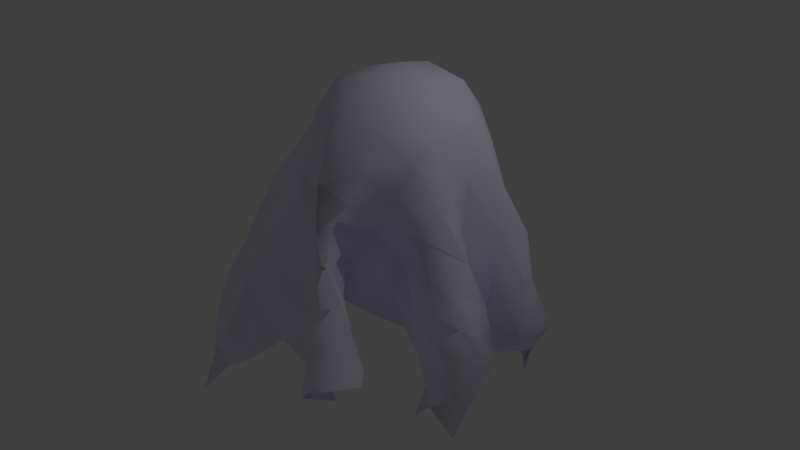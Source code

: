 # Source: ghostbody202mca03.blend  (saved by Blender 2.65.0; exported with 4.5.12 LTS)
import bpy
from mathutils import Matrix  # noqa: F401  (used for matrix-valued properties, if any)

bpy.ops.wm.read_factory_settings(use_empty=True)
scene = bpy.context.scene
scene.name = 'Scene'

# ---- collections
col_collection_1 = bpy.data.collections.new('Collection 1'); scene.collection.children.link(col_collection_1)

# ---- materials (node trees are filled in below, after node groups)
mat_material = bpy.data.materials.new('Material')
mat_material.alpha_threshold = 0.0
mat_material.use_transparent_shadow = False
mat_material.diffuse_color = (0.8632, 0.8305, 1.0, 1.0)
mat_material.specular_color = (0.1473, 0.06962, 0.0094)
mat_material.roughness = 0.5
mat_material.specular_intensity = 0.8603
mat_material.line_color = (0.0, 0.0, 0.0, 1.0)

# ---- material node trees

# ---- world
world_world = bpy.data.worlds.new('World'); scene.world = world_world
world_world.color = (0.05088, 0.05088, 0.05088)
world_world.use_sun_shadow = False
world_world.sun_shadow_jitter_overblur = 0.0
world_world.cycles.sampling_method = 'MANUAL'
world_world.cycles.sample_map_resolution = 256

# ---- cameras
cam_camera = bpy.data.cameras.new('Camera')
cam_camera.clip_end = 100.0
cam_camera.lens = 35.0
cam_camera.sensor_width = 32.0
cam_camera.sensor_height = 18.0
cam_camera.ortho_scale = 7.314
cam_camera.dof.focus_distance = 0.0
cam_camera.dof.aperture_fstop = 128.0

# ---- lights
light_lamp = bpy.data.lights.new('Lamp', 'POINT')
light_lamp.transmission_factor = 0.0
light_lamp.cutoff_distance = 30.0
light_lamp.energy = 100.0
light_lamp.shadow_buffer_clip_start = 1.001
light_lamp.shadow_soft_size = 0.1
light_lamp.shadow_maximum_resolution = 0.006
light_lamp.use_absolute_resolution = True
light_lamp.cycles.use_multiple_importance_sampling = False

# ---- meshes
me_sphere = bpy.data.meshes.new('Sphere')
me_sphere.from_pydata([(0.5691, -0.9334, -0.8721), (1.496, -1.54, -0.4988), (0.7122, -1.776, -0.9586), (-3.019, 0.6191, -2.126), (-3.289, -0.1369, -1.99), (-2.942, -0.7846, -2.255), (-1.747, -1.708, -2.182), (-2.099, -1.123, -1.72), (-2.199, -0.4219, -1.402), (-2.818, -0.1811, -0.8951), (-2.422, 0.355, -1.146), (-1.768, 0.6909, -1.578), (-2.14, 1.441, -1.697), (-1.782, 2.056, -2.189), (-0.9345, -1.492, -1.403), (-1.511, -1.415, -0.7346), (-1.732, -0.7199, -0.3705), (-2.131, -0.2511, 0.08355), (-1.892, 0.451, -0.1088), (-1.586, 0.9609, -0.4486), (-1.415, 1.67, -0.7902), (-0.8666, 1.819, -1.494), (-0.2623, -0.7377, -0.8477), (-0.6567, -1.008, -0.07574), (-1.103, -0.9066, 0.6181), (-1.37, -0.2894, 1.009), (-1.349, 0.4903, 0.9402), (-0.9819, 1.13, 0.5457), (-0.4705, 1.455, -0.1085), (0.01268, 1.358, -0.8756), (0.4382, -1.281, -0.2463), (0.1535, -0.9205, 0.5388), (-0.2427, -0.8175, 1.35), (-0.54, -0.3148, 1.874), (-0.5438, 0.4513, 1.815), (-0.2114, 0.7401, 1.185), (0.252, 0.6827, 0.4303), (0.7568, 0.8301, -0.2722), (1.194, -1.495, 0.3616), (0.7917, -1.485, 1.181), (0.5238, -1.082, 1.961), (0.4123, -0.3725, 2.534), (0.4063, 0.57, 2.503), (0.457, 1.204, 1.82), (0.6492, 1.595, 1.015), (1.146, 1.465, 0.3439), (0.2509, -0.9462, -0.06207), (0.5297, -0.4967, 0.6682), (1.096, -0.6719, 1.339), (1.415, -0.3223, 1.972), (1.383, 0.4809, 1.93), (1.142, 0.857, 1.316), (0.4829, 0.6158, 0.757), (0.1721, 0.8777, 0.07307), (0.8169, -0.1317, -0.6753), (1.298, -0.5357, -0.08572), (1.8, -0.7556, 0.5924), (1.743, -0.1724, 0.83), (1.763, 0.3881, 0.8019), (1.574, 0.9734, 0.529), (0.9518, 0.7878, -0.09406), (1.906, -0.8856, -0.8909), (2.398, -0.4279, -0.3831), (1.667, -0.1849, -0.3605), (1.617, 0.4196, -0.3816), (2.2, 0.8748, -0.4795), (1.514, 1.088, -0.9634), (1.091, -1.134, -0.6635), (1.11, -1.989, -0.5678), (0.6794, -1.273, -1.277), (-2.656, 0.8481, -2.282), (-3.214, 0.3126, -2.004), (-3.229, -0.4651, -2.101), (-1.864, -1.436, -1.954), (-2.038, -0.7833, -1.595), (-2.561, -0.4028, -1.124), (-2.755, 0.2708, -0.9049), (-2.039, 0.3624, -1.393), (-2.074, 1.029, -1.586), (-2.038, 1.79, -1.92), (-0.6314, 1.777, -1.884), (-1.203, -1.555, -1.04), (-1.722, -1.125, -0.5004), (-1.976, -0.521, -0.1227), (-2.106, 0.2039, 0.09587), (-1.513, 0.5172, -0.3545), (-1.641, 1.389, -0.5357), (-1.145, 1.805, -1.133), (0.1947, 1.218, -1.269), (0.007404, -0.7264, -1.218), (-0.4816, -0.8287, -0.4574), (-0.877, -1.042, 0.3226), (-1.277, -0.6016, 0.8318), (-1.389, 0.1427, 1.051), (-1.197, 0.8102, 0.7547), (-0.7454, 1.383, 0.2492), (-0.2223, 1.422, -0.49), (0.9823, 0.7752, -0.6233), (0.5578, -1.554, -0.5919), (0.327, -1.082, 0.149), (-0.05338, -0.8274, 0.9343), (-0.4344, -0.5585, 1.673), (-0.5846, 0.1232, 1.937), (-0.4135, 0.7991, 1.59), (0.01714, 0.6976, 0.7966), (0.5455, 0.7262, 0.09642), (1.364, -1.495, -0.06399), (0.9896, -1.536, 0.7703), (0.6363, -1.317, 1.58), (0.4677, -0.7575, 2.282), (0.4114, 0.1028, 2.587), (0.407, 0.9079, 2.169), (0.5345, 1.426, 1.425), (0.7852, 1.615, 0.5786), (0.3979, -0.9413, -0.4496), (0.3934, -0.7699, 0.3334), (0.88, -0.6134, 0.9358), (1.299, -0.5542, 1.734), (1.437, 0.1398, 2.04), (1.286, 0.7341, 1.726), (0.8732, 0.7579, 0.945), (0.1284, 0.6397, 0.4605), (1.022, -0.4326, -0.434), (1.486, -0.7656, 0.2613), (2.007, -0.4071, 0.801), (1.395, 0.1218, 0.8415), (1.89, 0.7206, 0.7391), (1.217, 0.9371, 0.2466), (0.7479, 0.5388, -0.4176), (1.601, -0.8254, -1.225), (2.262, -0.7914, -0.6221), (2.11, -0.07785, -0.3348), (1.304, 0.09021, -0.3421), (2.072, 0.4434, -0.4042), (1.889, 1.12, -0.7061), (-2.446, -0.9943, -2.188), (-2.556, -0.5682, -1.856), (-3.068, -0.1555, -1.437), (-2.729, 0.5058, -1.617), (-2.103, 0.6789, -2.071), (-2.422, 1.285, -2.2), (-1.428, -1.453, -1.748), (-1.854, -1.319, -1.213), (-2.056, -0.6262, -0.8613), (-2.479, -0.2137, -0.4027), (-2.102, 0.3119, -0.647), (-1.767, 0.8107, -0.9962), (-1.822, 1.615, -1.223), (-1.332, 1.849, -1.858), (-0.6729, -1.037, -1.158), (-1.074, -1.249, -0.3715), (-1.464, -0.8449, 0.1467), (-1.754, -0.2736, 0.5486), (-1.566, 0.4453, 0.3903), (-1.333, 1.084, 0.0759), (-0.9466, 1.57, -0.4486), (-0.4144, 1.642, -1.179), (0.1816, -1.036, -0.5855), (-0.227, -1.011, 0.2275), (-0.656, -0.8007, 0.9977), (-0.9515, -0.3023, 1.438), (-0.9267, 0.4564, 1.359), (-0.5838, 1.095, 0.9226), (-0.07695, 1.11, 0.1767), (0.3755, 0.9825, -0.588), (0.6591, -1.644, 0.146), (0.3691, -1.204, 0.8881), (0.03283, -0.8906, 1.677), (-0.175, -0.3541, 2.382), (-0.1338, 0.5406, 2.238), (0.102, 0.9847, 1.484), (0.5516, 1.08, 0.7584), (0.9781, 1.126, 0.04039), (0.7548, -1.134, 0.1821), (0.5007, -1.029, 0.9304), (0.8741, -0.8528, 1.655), (0.997, -0.365, 2.412), (1.013, 0.5291, 2.414), (0.9401, 1.037, 1.647), (0.5221, 1.069, 0.8797), (0.7059, 1.073, 0.2544), (0.641, -0.6034, -0.3546), (0.9017, -0.2959, 0.2874), (1.375, -0.6273, 0.9902), (1.594, -0.238, 1.404), (1.586, 0.447, 1.368), (1.241, 0.764, 0.9769), (0.7568, 0.435, 0.2773), (1.584, -0.7288, -0.4816), (2.077, -0.6142, 0.08336), (1.696, -0.183, 0.2354), (1.685, 0.4059, 0.2109), (1.867, 0.911, 0.01399), (1.216, 0.9157, -0.5033), (2.098, -0.6952, -1.348), (2.08, -0.5718, -0.8655), (1.634, -0.06458, -0.9145), (1.509, 0.3893, -0.8973), (1.89, 0.8772, -0.9882), (1.736, 1.051, -1.437), (-1.074, 2.045, -2.18), (-0.2114, 1.512, -1.566), (0.5037, 0.8, -0.9779), (1.059, 0.8628, -0.3232), (-2.387, -0.7066, -2.071), (-2.903, -0.4104, -1.605), (-2.993, 0.2912, -1.451), (-2.348, 0.5558, -1.864), (-2.199, 0.8983, -2.155), (-2.495, 1.721, -2.297), (-1.608, -1.5, -1.474), (-1.892, -0.9112, -1.03), (-2.197, -0.3753, -0.6536), (-2.429, 0.2332, -0.4057), (-1.838, 0.5186, -0.8541), (-1.885, 1.212, -1.051), (-1.613, 1.803, -1.502), (-0.4896, -0.8388, -1.527), (-0.9055, -1.118, -0.7747), (-1.322, -1.145, -0.05971), (-1.594, -0.5189, 0.3345), (-1.743, 0.1677, 0.5696), (-1.39, 0.6611, 0.2108), (-1.21, 1.39, -0.123), (-0.6729, 1.653, -0.8034), (0.355, -1.149, -0.9804), (-0.03104, -0.9913, -0.184), (-0.4241, -0.9594, 0.6362), (-0.8478, -0.5821, 1.245), (-0.9844, 0.1355, 1.492), (-0.7752, 0.7676, 1.173), (-0.3315, 1.109, 0.543), (0.176, 1.093, -0.1933), (0.8757, -1.795, -0.2269), (0.5083, -1.388, 0.4931), (0.2109, -1.028, 1.279), (-0.1009, -0.7264, 2.092), (-0.1869, 0.1199, 2.415), (0.006457, 0.8196, 1.9), (0.3565, 0.9871, 1.108), (0.7303, 1.226, 0.3652), (0.9071, -1.162, -0.2472), (0.5721, -1.177, 0.5432), (0.702, -0.948, 1.243), (0.9322, -0.6846, 2.079), (1.01, 0.0949, 2.47), (0.9975, 0.8321, 2.052), (0.8412, 1.1, 1.205), (0.5258, 1.081, 0.5185), (0.7558, -0.4264, 0.007417), (1.165, -0.4527, 0.6251), (1.667, -0.4933, 1.283), (1.454, 0.1458, 1.436), (1.543, 0.6889, 1.223), (0.9857, 0.6045, 0.634), (0.5641, 0.3997, 0.1325), (1.491, -0.4211, -0.8016), (1.897, -0.7578, -0.1517), (2.11, -0.2222, 0.2437), (1.4, 0.1166, 0.2454), (2.017, 0.5871, 0.172), (1.568, 0.986, -0.2219), (1.005, 0.6859, -0.8354), (2.085, -0.4336, -1.065), (1.814, -0.2543, -0.8208), (1.197, 0.06246, -0.8902), (1.739, 0.511, -0.8936), (1.92, 0.7379, -1.162)], [], [(204, 74, 8, 136), (205, 75, 9, 137), (206, 76, 10, 138), (207, 77, 11, 139), (208, 78, 12, 140), (210, 81, 15, 142), (211, 82, 16, 143), (212, 83, 17, 144), (213, 84, 18, 145), (214, 85, 19, 146), (215, 86, 20, 147), (216, 87, 21, 148), (217, 89, 22, 149), (218, 90, 23, 150), (219, 91, 24, 151), (220, 92, 25, 152), (221, 93, 26, 153), (222, 94, 27, 154), (223, 95, 28, 155), (224, 96, 29, 156), (225, 98, 30, 157), (226, 99, 31, 158), (227, 100, 32, 159), (228, 101, 33, 160), (229, 102, 34, 161), (230, 103, 35, 162), (231, 104, 36, 163), (232, 105, 37, 164), (233, 106, 38, 165), (234, 107, 39, 166), (235, 108, 40, 167), (236, 109, 41, 168), (237, 110, 42, 169), (238, 111, 43, 170), (239, 112, 44, 171), (240, 113, 45, 172), (241, 114, 46, 173), (242, 115, 47, 174), (243, 116, 48, 175), (244, 117, 49, 176), (245, 118, 50, 177), (246, 119, 51, 178), (247, 120, 52, 179), (248, 121, 53, 180), (249, 122, 55, 182), (250, 123, 56, 183), (251, 124, 57, 184), (252, 125, 58, 185), (253, 126, 59, 186), (254, 127, 60, 187), (256, 129, 61, 188), (257, 130, 62, 189), (258, 131, 63, 190), (259, 132, 64, 191), (260, 133, 65, 192), (261, 134, 66, 193), (148, 21, 80, 200), (21, 156, 201, 80), (156, 29, 88, 201), (29, 164, 202, 88), (164, 37, 97, 202), (37, 172, 203, 97), (135, 7, 74, 204), (72, 205, 137, 4), (5, 136, 205, 72), (136, 8, 75, 205), (71, 206, 138, 3), (4, 137, 206, 71), (137, 9, 76, 206), (3, 138, 207, 70), (138, 10, 77, 207), (139, 11, 78, 208), (140, 12, 79, 209), (73, 210, 142, 7), (6, 141, 210, 73), (141, 14, 81, 210), (74, 211, 143, 8), (7, 142, 211, 74), (142, 15, 82, 211), (75, 212, 144, 9), (8, 143, 212, 75), (143, 16, 83, 212), (76, 213, 145, 10), (9, 144, 213, 76), (144, 17, 84, 213), (77, 214, 146, 11), (10, 145, 214, 77), (145, 18, 85, 214), (78, 215, 147, 12), (11, 146, 215, 78), (146, 19, 86, 215), (79, 216, 148, 13), (12, 147, 216, 79), (147, 20, 87, 216), (81, 218, 150, 15), (14, 149, 218, 81), (149, 22, 90, 218), (82, 219, 151, 16), (15, 150, 219, 82), (150, 23, 91, 219), (83, 220, 152, 17), (16, 151, 220, 83), (151, 24, 92, 220), (84, 221, 153, 18), (17, 152, 221, 84), (152, 25, 93, 221), (85, 222, 154, 19), (18, 153, 222, 85), (153, 26, 94, 222), (86, 223, 155, 20), (19, 154, 223, 86), (154, 27, 95, 223), (87, 224, 156, 21), (20, 155, 224, 87), (155, 28, 96, 224), (89, 225, 157, 22), (69, 2, 98, 225), (90, 226, 158, 23), (22, 157, 226, 90), (157, 30, 99, 226), (91, 227, 159, 24), (23, 158, 227, 91), (158, 31, 100, 227), (92, 228, 160, 25), (24, 159, 228, 92), (159, 32, 101, 228), (93, 229, 161, 26), (25, 160, 229, 93), (160, 33, 102, 229), (94, 230, 162, 27), (26, 161, 230, 94), (161, 34, 103, 230), (95, 231, 163, 28), (27, 162, 231, 95), (162, 35, 104, 231), (96, 232, 164, 29), (28, 163, 232, 96), (163, 36, 105, 232), (98, 233, 165, 30), (2, 68, 233, 98), (68, 1, 106, 233), (99, 234, 166, 31), (30, 165, 234, 99), (165, 38, 107, 234), (100, 235, 167, 32), (31, 166, 235, 100), (166, 39, 108, 235), (101, 236, 168, 33), (32, 167, 236, 101), (167, 40, 109, 236), (102, 237, 169, 34), (33, 168, 237, 102), (168, 41, 110, 237), (103, 238, 170, 35), (34, 169, 238, 103), (169, 42, 111, 238), (104, 239, 171, 36), (35, 170, 239, 104), (170, 43, 112, 239), (105, 240, 172, 37), (36, 171, 240, 105), (171, 44, 113, 240), (106, 241, 173, 38), (1, 67, 241, 106), (67, 0, 114, 241), (107, 242, 174, 39), (38, 173, 242, 107), (173, 46, 115, 242), (108, 243, 175, 40), (39, 174, 243, 108), (174, 47, 116, 243), (109, 244, 176, 41), (40, 175, 244, 109), (175, 48, 117, 244), (110, 245, 177, 42), (41, 176, 245, 110), (176, 49, 118, 245), (111, 246, 178, 43), (42, 177, 246, 111), (177, 50, 119, 246), (112, 247, 179, 44), (43, 178, 247, 112), (178, 51, 120, 247), (113, 248, 180, 45), (44, 179, 248, 113), (179, 52, 121, 248), (115, 249, 182, 47), (46, 181, 249, 115), (181, 54, 122, 249), (116, 250, 183, 48), (47, 182, 250, 116), (182, 55, 123, 250), (117, 251, 184, 49), (48, 183, 251, 117), (183, 56, 124, 251), (118, 252, 185, 50), (49, 184, 252, 118), (184, 57, 125, 252), (119, 253, 186, 51), (50, 185, 253, 119), (185, 58, 126, 253), (120, 254, 187, 52), (51, 186, 254, 120), (186, 59, 127, 254), (52, 187, 255, 121), (187, 60, 128, 255), (122, 256, 188, 55), (123, 257, 189, 56), (55, 188, 257, 123), (188, 61, 130, 257), (124, 258, 190, 57), (56, 189, 258, 124), (189, 62, 131, 258), (125, 259, 191, 58), (57, 190, 259, 125), (190, 63, 132, 259), (126, 260, 192, 59), (58, 191, 260, 126), (191, 64, 133, 260), (127, 261, 193, 60), (59, 192, 261, 127), (192, 65, 134, 261), (60, 193, 262, 128), (130, 263, 195, 62), (61, 194, 263, 130), (131, 264, 196, 63), (62, 195, 264, 131), (132, 265, 197, 64), (63, 196, 265, 132), (133, 266, 198, 65), (64, 197, 266, 133), (134, 267, 199, 66), (65, 198, 267, 134)])
me_sphere.polygons.foreach_set('use_smooth', [True] * 233)
_ca = me_sphere.color_attributes.new('Col', 'BYTE_COLOR', 'CORNER')
_ca.data.foreach_set('color', [1.0, 1.0, 1.0, 1.0, 1.0, 1.0, 1.0, 1.0, 1.0, 1.0, 1.0, 1.0, 1.0, 1.0, 1.0, 1.0, 1.0, 1.0, 1.0, 1.0, 1.0, 1.0, 1.0, 1.0, 1.0, 1.0, 1.0, 1.0, 1.0, 1.0, 1.0, 1.0, 1.0, 1.0, 1.0, 1.0, 1.0, 1.0, 1.0, 1.0, 1.0, 1.0, 1.0, 1.0, 1.0, 1.0, 1.0, 1.0, 1.0, 1.0, 1.0, 1.0, 1.0, 1.0, 1.0, 1.0, 1.0, 1.0, 1.0, 1.0, 1.0, 1.0, 1.0, 1.0, 1.0, 1.0, 1.0, 1.0, 1.0, 1.0, 1.0, 1.0, 1.0, 1.0, 1.0, 1.0, 1.0, 1.0, 1.0, 1.0, 1.0, 1.0, 1.0, 1.0, 1.0, 1.0, 1.0, 1.0, 1.0, 1.0, 1.0, 1.0, 1.0, 1.0, 1.0, 1.0, 1.0, 1.0, 1.0, 1.0, 1.0, 1.0, 1.0, 1.0, 1.0, 1.0, 1.0, 1.0, 1.0, 1.0, 1.0, 1.0, 1.0, 1.0, 1.0, 1.0, 1.0, 1.0, 1.0, 1.0, 1.0, 1.0, 1.0, 1.0, 1.0, 1.0, 1.0, 1.0, 1.0, 1.0, 1.0, 1.0, 1.0, 1.0, 1.0, 1.0, 1.0, 1.0, 1.0, 1.0, 1.0, 1.0, 1.0, 1.0, 1.0, 1.0, 1.0, 1.0, 1.0, 1.0, 1.0, 1.0, 1.0, 1.0, 1.0, 1.0, 1.0, 1.0, 1.0, 1.0, 1.0, 1.0, 1.0, 1.0, 1.0, 1.0, 1.0, 1.0, 1.0, 1.0, 1.0, 1.0, 1.0, 1.0, 1.0, 1.0, 1.0, 1.0, 1.0, 1.0, 1.0, 1.0, 1.0, 1.0, 1.0, 1.0, 1.0, 1.0, 1.0, 1.0, 1.0, 1.0, 1.0, 1.0, 1.0, 1.0, 1.0, 1.0, 1.0, 1.0, 1.0, 1.0, 1.0, 1.0, 1.0, 1.0, 1.0, 1.0, 1.0, 1.0, 1.0, 1.0, 1.0, 1.0, 1.0, 1.0, 1.0, 1.0, 1.0, 1.0, 1.0, 1.0, 1.0, 1.0, 1.0, 1.0, 1.0, 1.0, 1.0, 1.0, 1.0, 1.0, 1.0, 1.0, 1.0, 1.0, 1.0, 1.0, 1.0, 1.0, 1.0, 1.0, 1.0, 1.0, 1.0, 1.0, 1.0, 1.0, 1.0, 1.0, 1.0, 1.0, 1.0, 1.0, 1.0, 1.0, 1.0, 1.0, 1.0, 1.0, 1.0, 1.0, 1.0, 1.0, 1.0, 1.0, 1.0, 1.0, 1.0, 1.0, 1.0, 1.0, 1.0, 1.0, 1.0, 1.0, 1.0, 1.0, 1.0, 1.0, 1.0, 1.0, 1.0, 1.0, 1.0, 1.0, 1.0, 1.0, 1.0, 1.0, 1.0, 1.0, 1.0, 1.0, 1.0, 1.0, 1.0, 1.0, 1.0, 1.0, 1.0, 1.0, 1.0, 1.0, 1.0, 1.0, 1.0, 1.0, 1.0, 1.0, 1.0, 1.0, 1.0, 1.0, 1.0, 1.0, 1.0, 1.0, 1.0, 1.0, 1.0, 1.0, 1.0, 1.0, 1.0, 1.0, 1.0, 1.0, 1.0, 1.0, 1.0, 1.0, 1.0, 1.0, 1.0, 1.0, 1.0, 1.0, 1.0, 1.0, 1.0, 1.0, 1.0, 1.0, 1.0, 1.0, 1.0, 1.0, 1.0, 1.0, 1.0, 1.0, 1.0, 1.0, 1.0, 1.0, 1.0, 1.0, 1.0, 1.0, 1.0, 1.0, 1.0, 1.0, 1.0, 1.0, 1.0, 1.0, 1.0, 1.0, 1.0, 1.0, 1.0, 1.0, 1.0, 1.0, 1.0, 1.0, 1.0, 1.0, 1.0, 1.0, 1.0, 1.0, 1.0, 1.0, 1.0, 1.0, 1.0, 1.0, 1.0, 1.0, 1.0, 1.0, 1.0, 1.0, 1.0, 1.0, 1.0, 1.0, 1.0, 1.0, 1.0, 1.0, 1.0, 1.0, 1.0, 1.0, 1.0, 1.0, 1.0, 1.0, 1.0, 1.0, 1.0, 1.0, 1.0, 1.0, 1.0, 1.0, 1.0, 1.0, 1.0, 1.0, 1.0, 1.0, 1.0, 1.0, 1.0, 1.0, 1.0, 1.0, 1.0, 1.0, 1.0, 1.0, 1.0, 1.0, 1.0, 1.0, 1.0, 1.0, 1.0, 1.0, 1.0, 1.0, 1.0, 1.0, 1.0, 1.0, 1.0, 1.0, 1.0, 1.0, 1.0, 1.0, 1.0, 1.0, 1.0, 1.0, 1.0, 1.0, 1.0, 1.0, 1.0, 1.0, 1.0, 1.0, 1.0, 1.0, 1.0, 1.0, 1.0, 1.0, 1.0, 1.0, 1.0, 1.0, 1.0, 1.0, 1.0, 1.0, 1.0, 1.0, 1.0, 1.0, 1.0, 1.0, 1.0, 1.0, 1.0, 1.0, 1.0, 1.0, 1.0, 1.0, 1.0, 1.0, 1.0, 1.0, 1.0, 1.0, 1.0, 1.0, 1.0, 1.0, 1.0, 1.0, 1.0, 1.0, 1.0, 1.0, 1.0, 1.0, 1.0, 1.0, 1.0, 1.0, 1.0, 1.0, 1.0, 1.0, 1.0, 1.0, 1.0, 1.0, 1.0, 1.0, 1.0, 1.0, 1.0, 1.0, 1.0, 1.0, 1.0, 1.0, 1.0, 1.0, 1.0, 1.0, 1.0, 1.0, 1.0, 1.0, 1.0, 1.0, 1.0, 1.0, 1.0, 1.0, 1.0, 1.0, 1.0, 1.0, 1.0, 1.0, 1.0, 1.0, 1.0, 1.0, 1.0, 1.0, 1.0, 1.0, 1.0, 1.0, 1.0, 1.0, 1.0, 1.0, 1.0, 1.0, 1.0, 1.0, 1.0, 1.0, 1.0, 1.0, 1.0, 1.0, 1.0, 1.0, 1.0, 1.0, 1.0, 1.0, 1.0, 1.0, 1.0, 1.0, 1.0, 1.0, 1.0, 1.0, 1.0, 1.0, 1.0, 1.0, 1.0, 1.0, 1.0, 1.0, 1.0, 1.0, 1.0, 1.0, 1.0, 1.0, 1.0, 1.0, 1.0, 1.0, 1.0, 1.0, 1.0, 1.0, 1.0, 1.0, 1.0, 1.0, 1.0, 1.0, 1.0, 1.0, 1.0, 1.0, 1.0, 1.0, 1.0, 1.0, 1.0, 1.0, 1.0, 1.0, 1.0, 1.0, 1.0, 1.0, 1.0, 1.0, 1.0, 1.0, 1.0, 1.0, 1.0, 1.0, 1.0, 1.0, 1.0, 1.0, 1.0, 1.0, 1.0, 1.0, 1.0, 1.0, 1.0, 1.0, 1.0, 1.0, 1.0, 1.0, 1.0, 1.0, 1.0, 1.0, 1.0, 1.0, 1.0, 1.0, 1.0, 1.0, 1.0, 1.0, 1.0, 1.0, 1.0, 1.0, 1.0, 1.0, 1.0, 1.0, 1.0, 1.0, 1.0, 1.0, 1.0, 1.0, 1.0, 1.0, 1.0, 1.0, 1.0, 1.0, 1.0, 1.0, 1.0, 1.0, 1.0, 1.0, 1.0, 1.0, 1.0, 1.0, 1.0, 1.0, 1.0, 1.0, 1.0, 1.0, 1.0, 1.0, 1.0, 1.0, 1.0, 1.0, 1.0, 1.0, 1.0, 1.0, 1.0, 1.0, 1.0, 1.0, 1.0, 1.0, 1.0, 1.0, 1.0, 1.0, 1.0, 1.0, 1.0, 1.0, 1.0, 1.0, 1.0, 1.0, 1.0, 1.0, 1.0, 1.0, 1.0, 1.0, 1.0, 1.0, 1.0, 1.0, 1.0, 1.0, 1.0, 1.0, 1.0, 1.0, 1.0, 1.0, 1.0, 1.0, 1.0, 1.0, 1.0, 1.0, 1.0, 1.0, 1.0, 1.0, 1.0, 1.0, 1.0, 1.0, 1.0, 1.0, 1.0, 1.0, 1.0, 1.0, 1.0, 1.0, 1.0, 1.0, 1.0, 1.0, 1.0, 1.0, 1.0, 1.0, 1.0, 1.0, 1.0, 1.0, 1.0, 1.0, 1.0, 1.0, 1.0, 1.0, 1.0, 1.0, 1.0, 1.0, 1.0, 1.0, 1.0, 1.0, 1.0, 1.0, 1.0, 1.0, 1.0, 1.0, 1.0, 1.0, 1.0, 1.0, 1.0, 1.0, 1.0, 1.0, 1.0, 1.0, 1.0, 1.0, 1.0, 1.0, 1.0, 1.0, 1.0, 1.0, 1.0, 1.0, 1.0, 1.0, 1.0, 1.0, 1.0, 1.0, 1.0, 1.0, 1.0, 1.0, 1.0, 1.0, 1.0, 1.0, 1.0, 1.0, 1.0, 1.0, 1.0, 1.0, 1.0, 1.0, 1.0, 1.0, 1.0, 1.0, 1.0, 1.0, 1.0, 1.0, 1.0, 1.0, 1.0, 1.0, 1.0, 1.0, 1.0, 1.0, 1.0, 1.0, 1.0, 1.0, 1.0, 1.0, 1.0, 1.0, 1.0, 1.0, 1.0, 1.0, 1.0, 1.0, 1.0, 1.0, 1.0, 1.0, 1.0, 1.0, 1.0, 1.0, 1.0, 1.0, 1.0, 1.0, 1.0, 1.0, 1.0, 1.0, 1.0, 1.0, 1.0, 1.0, 1.0, 1.0, 1.0, 1.0, 1.0, 1.0, 1.0, 1.0, 1.0, 1.0, 1.0, 1.0, 1.0, 1.0, 1.0, 1.0, 1.0, 1.0, 1.0, 1.0, 1.0, 1.0, 1.0, 1.0, 1.0, 1.0, 1.0, 1.0, 1.0, 1.0, 1.0, 1.0, 1.0, 1.0, 1.0, 1.0, 1.0, 1.0, 1.0, 1.0, 1.0, 1.0, 1.0, 1.0, 1.0, 1.0, 1.0, 1.0, 1.0, 1.0, 1.0, 1.0, 1.0, 1.0, 1.0, 1.0, 1.0, 1.0, 1.0, 1.0, 1.0, 1.0, 1.0, 1.0, 1.0, 1.0, 1.0, 1.0, 1.0, 1.0, 1.0, 1.0, 1.0, 1.0, 1.0, 1.0, 1.0, 1.0, 1.0, 1.0, 1.0, 1.0, 1.0, 1.0, 1.0, 1.0, 1.0, 1.0, 1.0, 1.0, 1.0, 1.0, 1.0, 1.0, 1.0, 1.0, 1.0, 1.0, 1.0, 1.0, 1.0, 1.0, 1.0, 1.0, 1.0, 1.0, 1.0, 1.0, 1.0, 1.0, 1.0, 1.0, 1.0, 1.0, 1.0, 1.0, 1.0, 1.0, 1.0, 1.0, 1.0, 1.0, 1.0, 1.0, 1.0, 1.0, 1.0, 1.0, 1.0, 1.0, 1.0, 1.0, 1.0, 1.0, 1.0, 1.0, 1.0, 1.0, 1.0, 1.0, 1.0, 1.0, 1.0, 1.0, 1.0, 1.0, 1.0, 1.0, 1.0, 1.0, 1.0, 1.0, 1.0, 1.0, 1.0, 1.0, 1.0, 1.0, 1.0, 1.0, 1.0, 1.0, 1.0, 1.0, 1.0, 1.0, 1.0, 1.0, 1.0, 1.0, 1.0, 1.0, 1.0, 1.0, 1.0, 1.0, 1.0, 1.0, 1.0, 1.0, 1.0, 1.0, 1.0, 1.0, 1.0, 1.0, 1.0, 1.0, 1.0, 1.0, 1.0, 1.0, 1.0, 1.0, 1.0, 1.0, 1.0, 1.0, 1.0, 1.0, 1.0, 1.0, 1.0, 1.0, 1.0, 1.0, 1.0, 1.0, 1.0, 1.0, 1.0, 1.0, 1.0, 1.0, 1.0, 1.0, 1.0, 1.0, 1.0, 1.0, 1.0, 1.0, 1.0, 1.0, 1.0, 1.0, 1.0, 1.0, 1.0, 1.0, 1.0, 1.0, 1.0, 1.0, 1.0, 1.0, 1.0, 1.0, 1.0, 1.0, 1.0, 1.0, 1.0, 1.0, 1.0, 1.0, 1.0, 1.0, 1.0, 1.0, 1.0, 1.0, 1.0, 1.0, 1.0, 1.0, 1.0, 1.0, 1.0, 1.0, 1.0, 1.0, 1.0, 1.0, 1.0, 1.0, 1.0, 1.0, 1.0, 1.0, 1.0, 1.0, 1.0, 1.0, 1.0, 1.0, 1.0, 1.0, 1.0, 1.0, 1.0, 1.0, 1.0, 1.0, 1.0, 1.0, 1.0, 1.0, 1.0, 1.0, 1.0, 1.0, 1.0, 1.0, 1.0, 1.0, 1.0, 1.0, 1.0, 1.0, 1.0, 1.0, 1.0, 1.0, 1.0, 1.0, 1.0, 1.0, 1.0, 1.0, 1.0, 1.0, 1.0, 1.0, 1.0, 1.0, 1.0, 1.0, 1.0, 1.0, 1.0, 1.0, 1.0, 1.0, 1.0, 1.0, 1.0, 1.0, 1.0, 1.0, 1.0, 1.0, 1.0, 1.0, 1.0, 1.0, 1.0, 1.0, 1.0, 1.0, 1.0, 1.0, 1.0, 1.0, 1.0, 1.0, 1.0, 1.0, 1.0, 1.0, 1.0, 1.0, 1.0, 1.0, 1.0, 1.0, 1.0, 1.0, 1.0, 1.0, 1.0, 1.0, 1.0, 1.0, 1.0, 1.0, 1.0, 1.0, 1.0, 1.0, 1.0, 1.0, 1.0, 1.0, 1.0, 1.0, 1.0, 1.0, 1.0, 1.0, 1.0, 1.0, 1.0, 1.0, 1.0, 1.0, 1.0, 1.0, 1.0, 1.0, 1.0, 1.0, 1.0, 1.0, 1.0, 1.0, 1.0, 1.0, 1.0, 1.0, 1.0, 1.0, 1.0, 1.0, 1.0, 1.0, 1.0, 1.0, 1.0, 1.0, 1.0, 1.0, 1.0, 1.0, 1.0, 1.0, 1.0, 1.0, 1.0, 1.0, 1.0, 1.0, 1.0, 1.0, 1.0, 1.0, 1.0, 1.0, 1.0, 1.0, 1.0, 1.0, 1.0, 1.0, 1.0, 1.0, 1.0, 1.0, 1.0, 1.0, 1.0, 1.0, 1.0, 1.0, 1.0, 1.0, 1.0, 1.0, 1.0, 1.0, 1.0, 1.0, 1.0, 1.0, 1.0, 1.0, 1.0, 1.0, 1.0, 1.0, 1.0, 1.0, 1.0, 1.0, 1.0, 1.0, 1.0, 1.0, 1.0, 1.0, 1.0, 1.0, 1.0, 1.0, 1.0, 1.0, 1.0, 1.0, 1.0, 1.0, 1.0, 1.0, 1.0, 1.0, 1.0, 1.0, 1.0, 1.0, 1.0, 1.0, 1.0, 1.0, 1.0, 1.0, 1.0, 1.0, 1.0, 1.0, 1.0, 1.0, 1.0, 1.0, 1.0, 1.0, 1.0, 1.0, 1.0, 1.0, 1.0, 1.0, 1.0, 1.0, 1.0, 1.0, 1.0, 1.0, 1.0, 1.0, 1.0, 1.0, 1.0, 1.0, 1.0, 1.0, 1.0, 1.0, 1.0, 1.0, 1.0, 1.0, 1.0, 1.0, 1.0, 1.0, 1.0, 1.0, 1.0, 1.0, 1.0, 1.0, 1.0, 1.0, 1.0, 1.0, 1.0, 1.0, 1.0, 1.0, 1.0, 1.0, 1.0, 1.0, 1.0, 1.0, 1.0, 1.0, 1.0, 1.0, 1.0, 1.0, 1.0, 1.0, 1.0, 1.0, 1.0, 1.0, 1.0, 1.0, 1.0, 1.0, 1.0, 1.0, 1.0, 1.0, 1.0, 1.0, 1.0, 1.0, 1.0, 1.0, 1.0, 1.0, 1.0, 1.0, 1.0, 1.0, 1.0, 1.0, 1.0, 1.0, 1.0, 1.0, 1.0, 1.0, 1.0, 1.0, 1.0, 1.0, 1.0, 1.0, 1.0, 1.0, 1.0, 1.0, 1.0, 1.0, 1.0, 1.0, 1.0, 1.0, 1.0, 1.0, 1.0, 1.0, 1.0, 1.0, 1.0, 1.0, 1.0, 1.0, 1.0, 1.0, 1.0, 1.0, 1.0, 1.0, 1.0, 1.0, 1.0, 1.0, 1.0, 1.0, 1.0, 1.0, 1.0, 1.0, 1.0, 1.0, 1.0, 1.0, 1.0, 1.0, 1.0, 1.0, 1.0, 1.0, 1.0, 1.0, 1.0, 1.0, 1.0, 1.0, 1.0, 1.0, 1.0, 1.0, 1.0, 1.0, 1.0, 1.0, 1.0, 1.0, 1.0, 1.0, 1.0, 1.0, 1.0, 1.0, 1.0, 1.0, 1.0, 1.0, 1.0, 1.0, 1.0, 1.0, 1.0, 1.0, 1.0, 1.0, 1.0, 1.0, 1.0, 1.0, 1.0, 1.0, 1.0, 1.0, 1.0, 1.0, 1.0, 1.0, 1.0, 1.0, 1.0, 1.0, 1.0, 1.0, 1.0, 1.0, 1.0, 1.0, 1.0, 1.0, 1.0, 1.0, 1.0, 1.0, 1.0, 1.0, 1.0, 1.0, 1.0, 1.0, 1.0, 1.0, 1.0, 1.0, 1.0, 1.0, 1.0, 1.0, 1.0, 1.0, 1.0, 1.0, 1.0, 1.0, 1.0, 1.0, 1.0, 1.0, 1.0, 1.0, 1.0, 1.0, 1.0, 1.0, 1.0, 1.0, 1.0, 1.0, 1.0, 1.0, 1.0, 1.0, 1.0, 1.0, 1.0, 1.0, 1.0, 1.0, 1.0, 1.0, 1.0, 1.0, 1.0, 1.0, 1.0, 1.0, 1.0, 1.0, 1.0, 1.0, 1.0, 1.0, 1.0, 1.0, 1.0, 1.0, 1.0, 1.0, 1.0, 1.0, 1.0, 1.0, 1.0, 1.0, 1.0, 1.0, 1.0, 1.0, 1.0, 1.0, 1.0, 1.0, 1.0, 1.0, 1.0, 1.0, 1.0, 1.0, 1.0, 1.0, 1.0, 1.0, 1.0, 1.0, 1.0, 1.0, 1.0, 1.0, 1.0, 1.0, 1.0, 1.0, 1.0, 1.0, 1.0, 1.0, 1.0, 1.0, 1.0, 1.0, 1.0, 1.0, 1.0, 1.0, 1.0, 1.0, 1.0, 1.0, 1.0, 1.0, 1.0, 1.0, 1.0, 1.0, 1.0, 1.0, 1.0, 1.0, 1.0, 1.0, 1.0, 1.0, 1.0, 1.0, 1.0, 1.0, 1.0, 1.0, 1.0, 1.0, 1.0, 1.0, 1.0, 1.0, 1.0, 1.0, 1.0, 1.0, 1.0, 1.0, 1.0, 1.0, 1.0, 1.0, 1.0, 1.0, 1.0, 1.0, 1.0, 1.0, 1.0, 1.0, 1.0, 1.0, 1.0, 1.0, 1.0, 1.0, 1.0, 1.0, 1.0, 1.0, 1.0, 1.0, 1.0, 1.0, 1.0, 1.0, 1.0, 1.0, 1.0, 1.0, 1.0, 1.0, 1.0, 1.0, 1.0, 1.0, 1.0, 1.0, 1.0, 1.0, 1.0, 1.0, 1.0, 1.0, 1.0, 1.0, 1.0, 1.0, 1.0, 1.0, 1.0, 1.0, 1.0, 1.0, 1.0, 1.0, 1.0, 1.0, 1.0, 1.0, 1.0, 1.0, 1.0, 1.0, 1.0, 1.0, 1.0, 1.0, 1.0, 1.0, 1.0, 1.0, 1.0, 1.0, 1.0, 1.0, 1.0, 1.0, 1.0, 1.0, 1.0, 1.0, 1.0, 1.0, 1.0, 1.0, 1.0, 1.0, 1.0, 1.0, 1.0, 1.0, 1.0, 1.0, 1.0, 1.0, 1.0, 1.0, 1.0, 1.0, 1.0, 1.0, 1.0, 1.0, 1.0, 1.0, 1.0, 1.0, 1.0, 1.0, 1.0, 1.0, 1.0, 1.0, 1.0, 1.0, 1.0, 1.0, 1.0, 1.0, 1.0, 1.0, 1.0, 1.0, 1.0, 1.0, 1.0, 1.0, 1.0, 1.0, 1.0, 1.0, 1.0, 1.0, 1.0, 1.0, 1.0, 1.0, 1.0, 1.0, 1.0, 1.0, 1.0, 1.0, 1.0, 1.0, 1.0, 1.0, 1.0, 1.0, 1.0, 1.0, 1.0, 1.0, 1.0, 1.0, 1.0, 1.0, 1.0, 1.0, 1.0, 1.0, 1.0, 1.0, 1.0, 1.0, 1.0, 1.0, 1.0, 1.0, 1.0, 1.0, 1.0, 1.0, 1.0, 1.0, 1.0, 1.0, 1.0, 1.0, 1.0, 1.0, 1.0, 1.0, 1.0, 1.0, 1.0, 1.0, 1.0, 1.0, 1.0, 1.0, 1.0, 1.0, 1.0, 1.0, 1.0, 1.0, 1.0, 1.0, 1.0, 1.0, 1.0, 1.0, 1.0, 1.0, 1.0, 1.0, 1.0, 1.0, 1.0, 1.0, 1.0, 1.0, 1.0, 1.0, 1.0, 1.0, 1.0, 1.0, 1.0, 1.0, 1.0, 1.0, 1.0, 1.0, 1.0, 1.0, 1.0, 1.0, 1.0, 1.0, 1.0, 1.0, 1.0, 1.0, 1.0, 1.0, 1.0, 1.0, 1.0, 1.0, 1.0, 1.0, 1.0, 1.0, 1.0, 1.0, 1.0, 1.0, 1.0, 1.0, 1.0, 1.0, 1.0, 1.0, 1.0, 1.0, 1.0, 1.0, 1.0, 1.0, 1.0, 1.0, 1.0, 1.0, 1.0, 1.0, 1.0, 1.0, 1.0, 1.0, 1.0, 1.0, 1.0, 1.0, 1.0, 1.0, 1.0, 1.0, 1.0, 1.0, 1.0, 1.0, 1.0, 1.0, 1.0, 1.0, 1.0, 1.0, 1.0, 1.0, 1.0, 1.0, 1.0, 1.0, 1.0, 1.0, 1.0, 1.0, 1.0, 1.0, 1.0, 1.0, 1.0, 1.0, 1.0, 1.0, 1.0, 1.0, 1.0, 1.0, 1.0, 1.0, 1.0, 1.0, 1.0, 1.0, 1.0, 1.0, 1.0, 1.0, 1.0, 1.0, 1.0, 1.0, 1.0, 1.0, 1.0, 1.0, 1.0, 1.0, 1.0, 1.0, 1.0, 1.0, 1.0, 1.0, 1.0, 1.0, 1.0, 1.0, 1.0, 1.0, 1.0, 1.0, 1.0, 1.0, 1.0, 1.0, 1.0, 1.0, 1.0, 1.0, 1.0, 1.0, 1.0, 1.0, 1.0, 1.0, 1.0, 1.0, 1.0, 1.0, 1.0, 1.0, 1.0, 1.0, 1.0, 1.0, 1.0, 1.0, 1.0, 1.0, 1.0, 1.0, 1.0, 1.0, 1.0, 1.0, 1.0, 1.0, 1.0, 1.0, 1.0, 1.0, 1.0, 1.0, 1.0, 1.0, 1.0, 1.0, 1.0, 1.0, 1.0, 1.0, 1.0, 1.0, 1.0, 1.0, 1.0, 1.0, 1.0, 1.0, 1.0, 1.0, 1.0, 1.0, 1.0, 1.0, 1.0, 1.0, 1.0, 1.0, 1.0, 1.0, 1.0, 1.0, 1.0, 1.0, 1.0, 1.0, 1.0, 1.0, 1.0, 1.0, 1.0, 1.0, 1.0, 1.0, 1.0, 1.0, 1.0, 1.0, 1.0, 1.0, 1.0, 1.0, 1.0, 1.0, 1.0, 1.0, 1.0, 1.0, 1.0, 1.0, 1.0, 1.0, 1.0, 1.0, 1.0, 1.0, 1.0, 1.0, 1.0, 1.0, 1.0, 1.0, 1.0, 1.0, 1.0, 1.0, 1.0, 1.0, 1.0, 1.0, 1.0, 1.0, 1.0, 1.0, 1.0, 1.0, 1.0, 1.0, 1.0, 1.0, 1.0, 1.0, 1.0, 1.0, 1.0, 1.0, 1.0, 1.0, 1.0, 1.0, 1.0, 1.0, 1.0, 1.0, 1.0, 1.0, 1.0, 1.0, 1.0, 1.0, 1.0, 1.0, 1.0, 1.0, 1.0, 1.0, 1.0, 1.0, 1.0, 1.0, 1.0, 1.0, 1.0, 1.0, 1.0, 1.0, 1.0, 1.0, 1.0, 1.0, 1.0, 1.0, 1.0, 1.0, 1.0, 1.0, 1.0, 1.0, 1.0, 1.0, 1.0, 1.0, 1.0, 1.0, 1.0, 1.0, 1.0, 1.0, 1.0, 1.0, 1.0, 1.0, 1.0, 1.0, 1.0, 1.0, 1.0, 1.0, 1.0, 1.0, 1.0, 1.0, 1.0, 1.0, 1.0, 1.0, 1.0, 1.0, 1.0, 1.0, 1.0, 1.0, 1.0, 1.0, 1.0, 1.0, 1.0, 1.0, 1.0, 1.0, 1.0, 1.0, 1.0, 1.0, 1.0, 1.0, 1.0, 1.0, 1.0, 1.0, 1.0, 1.0, 1.0, 1.0, 1.0, 1.0, 1.0, 1.0, 1.0, 1.0, 1.0, 1.0, 1.0, 1.0, 1.0, 1.0, 1.0, 1.0, 1.0, 1.0, 1.0, 1.0, 1.0, 1.0, 1.0, 1.0, 1.0, 1.0, 1.0, 1.0, 1.0, 1.0, 1.0, 1.0, 1.0, 1.0, 1.0, 1.0, 1.0, 1.0, 1.0, 1.0, 1.0, 1.0, 1.0, 1.0, 1.0, 1.0, 1.0, 1.0, 1.0, 1.0, 1.0, 1.0, 1.0, 1.0, 1.0, 1.0, 1.0, 1.0, 1.0, 1.0, 1.0, 1.0, 1.0, 1.0, 1.0, 1.0, 1.0, 1.0, 1.0, 1.0, 1.0, 1.0, 1.0, 1.0, 1.0, 1.0, 1.0, 1.0, 1.0, 1.0, 1.0, 1.0, 1.0, 1.0, 1.0, 1.0, 1.0, 1.0, 1.0, 1.0, 1.0, 1.0, 1.0, 1.0, 1.0, 1.0, 1.0, 1.0, 1.0, 1.0, 1.0, 1.0, 1.0, 1.0, 1.0, 1.0, 1.0, 1.0, 1.0, 1.0, 1.0, 1.0, 1.0, 1.0, 1.0, 1.0, 1.0, 1.0, 1.0, 1.0, 1.0, 1.0, 1.0, 1.0, 1.0, 1.0, 1.0, 1.0, 1.0, 1.0, 1.0, 1.0, 1.0, 1.0, 1.0, 1.0, 1.0, 1.0, 1.0, 1.0, 1.0, 1.0, 1.0, 1.0, 1.0, 1.0, 1.0, 1.0, 1.0, 1.0, 1.0, 1.0, 1.0, 1.0, 1.0, 1.0, 1.0, 1.0, 1.0, 1.0, 1.0, 1.0, 1.0, 1.0, 1.0, 1.0, 1.0, 1.0, 1.0, 1.0, 1.0, 1.0, 1.0, 1.0, 1.0, 1.0, 1.0, 1.0, 1.0, 1.0, 1.0, 1.0, 1.0, 1.0, 1.0, 1.0, 1.0, 1.0, 1.0, 1.0, 1.0, 1.0, 1.0, 1.0, 1.0, 1.0, 1.0, 1.0, 1.0, 1.0, 1.0, 1.0, 1.0, 1.0, 1.0, 1.0, 1.0, 1.0, 1.0, 1.0, 1.0, 1.0, 1.0, 1.0, 1.0, 1.0, 1.0, 1.0, 1.0, 1.0, 1.0, 1.0, 1.0, 1.0, 1.0, 1.0, 1.0, 1.0, 1.0, 1.0, 1.0, 1.0, 1.0, 1.0, 1.0, 1.0, 1.0, 1.0, 1.0, 1.0, 1.0, 1.0, 1.0, 1.0, 1.0, 1.0, 1.0, 1.0, 1.0, 1.0, 1.0, 1.0, 1.0, 1.0, 1.0, 1.0, 1.0, 1.0, 1.0, 1.0, 1.0, 1.0, 1.0, 1.0, 1.0, 1.0, 1.0, 1.0, 1.0, 1.0, 1.0, 1.0, 1.0, 1.0, 1.0, 1.0, 1.0, 1.0, 1.0, 1.0, 1.0, 1.0, 1.0, 1.0, 1.0, 1.0, 1.0, 1.0, 1.0, 1.0, 1.0, 1.0, 1.0, 1.0, 1.0, 1.0, 1.0, 1.0, 1.0, 1.0, 1.0, 1.0, 1.0, 1.0, 1.0, 1.0, 1.0, 1.0, 1.0, 1.0, 1.0, 1.0, 1.0, 1.0, 1.0, 1.0, 1.0, 1.0, 1.0, 1.0, 1.0, 1.0, 1.0, 1.0, 1.0, 1.0, 1.0, 1.0, 1.0, 1.0, 1.0, 1.0, 1.0, 1.0, 1.0, 1.0, 1.0, 1.0, 1.0, 1.0, 1.0, 1.0, 1.0, 1.0, 1.0, 1.0, 1.0, 1.0, 1.0, 1.0, 1.0, 1.0, 1.0, 1.0, 1.0, 1.0, 1.0, 1.0, 1.0, 1.0, 1.0, 1.0, 1.0, 1.0, 1.0, 1.0, 1.0, 1.0, 1.0, 1.0, 1.0, 1.0, 1.0, 1.0, 1.0, 1.0, 1.0, 1.0, 1.0, 1.0, 1.0, 1.0, 1.0, 1.0, 1.0, 1.0, 1.0, 1.0, 1.0, 1.0, 1.0, 1.0, 1.0, 1.0, 1.0, 1.0, 1.0, 1.0, 1.0, 1.0, 1.0, 1.0, 1.0, 1.0, 1.0, 1.0, 1.0, 1.0, 1.0, 1.0, 1.0, 1.0, 1.0, 1.0, 1.0, 1.0, 1.0, 1.0, 1.0, 1.0, 1.0, 1.0, 1.0, 1.0, 1.0, 1.0, 1.0, 1.0, 1.0, 1.0, 1.0, 1.0, 1.0, 1.0, 1.0, 1.0, 1.0, 1.0, 1.0, 1.0, 1.0, 1.0, 1.0, 1.0, 1.0, 1.0, 1.0, 1.0, 1.0, 1.0, 1.0, 1.0, 1.0, 1.0, 1.0, 1.0, 1.0, 1.0, 1.0, 1.0, 1.0, 1.0, 1.0, 1.0, 1.0, 1.0, 1.0, 1.0, 1.0, 1.0, 1.0, 1.0, 1.0, 1.0, 1.0, 1.0, 1.0, 1.0, 1.0, 1.0, 1.0, 1.0, 1.0, 1.0, 1.0, 1.0, 1.0, 1.0, 1.0, 1.0, 1.0, 1.0, 1.0, 1.0, 1.0, 1.0, 1.0, 1.0, 1.0, 1.0, 1.0, 1.0, 1.0, 1.0, 1.0, 1.0, 1.0, 1.0, 1.0, 1.0, 1.0, 1.0, 1.0, 1.0, 1.0, 1.0, 1.0, 1.0, 1.0, 1.0, 1.0, 1.0, 1.0, 1.0, 1.0, 1.0, 1.0, 1.0, 1.0, 1.0, 1.0, 1.0, 1.0, 1.0, 1.0, 1.0, 1.0, 1.0, 1.0, 1.0, 1.0, 1.0, 1.0, 1.0, 1.0, 1.0, 1.0, 1.0, 1.0, 1.0, 1.0, 1.0, 1.0, 1.0, 1.0, 1.0, 1.0, 1.0, 1.0, 1.0, 1.0, 1.0, 1.0, 1.0, 1.0, 1.0, 1.0, 1.0, 1.0, 1.0, 1.0, 1.0, 1.0, 1.0, 1.0, 1.0, 1.0, 1.0, 1.0, 1.0, 1.0, 1.0, 1.0, 1.0, 1.0, 1.0, 1.0, 1.0, 1.0, 1.0, 1.0, 1.0, 1.0, 1.0, 1.0, 1.0, 1.0, 1.0, 1.0, 1.0, 1.0, 1.0, 1.0, 1.0, 1.0, 1.0, 1.0, 1.0, 1.0, 1.0, 1.0, 1.0, 1.0, 1.0, 1.0, 1.0, 1.0, 1.0, 1.0, 1.0, 1.0, 1.0, 1.0, 1.0, 1.0, 1.0, 1.0, 1.0, 1.0, 1.0, 1.0, 1.0, 1.0, 1.0, 1.0, 1.0, 1.0, 1.0, 1.0, 1.0, 1.0, 1.0, 1.0, 1.0, 1.0, 1.0, 1.0, 1.0, 1.0, 1.0, 1.0, 1.0, 1.0, 1.0, 1.0, 1.0, 1.0, 1.0, 1.0, 1.0, 1.0, 1.0, 1.0, 1.0, 1.0, 1.0, 1.0, 1.0, 1.0, 1.0, 1.0, 1.0, 1.0, 1.0, 1.0, 1.0, 1.0, 1.0, 1.0, 1.0, 1.0, 1.0, 1.0, 1.0, 1.0, 1.0, 1.0, 1.0, 1.0, 1.0, 1.0, 1.0, 1.0, 1.0, 1.0, 1.0, 1.0, 1.0, 1.0, 1.0, 1.0, 1.0, 1.0, 1.0, 1.0, 1.0, 1.0, 1.0, 1.0, 1.0, 1.0, 1.0, 1.0, 1.0, 1.0, 1.0, 1.0, 1.0, 1.0, 1.0, 1.0, 1.0, 1.0, 1.0, 1.0, 1.0, 1.0, 1.0, 1.0, 1.0, 1.0, 1.0, 1.0, 1.0, 1.0, 1.0, 1.0, 1.0, 1.0, 1.0, 1.0, 1.0, 1.0, 1.0, 1.0, 1.0, 1.0, 1.0, 1.0, 1.0, 1.0, 1.0, 1.0, 1.0, 1.0, 1.0, 1.0, 1.0, 1.0, 1.0, 1.0, 1.0, 1.0, 1.0, 1.0, 1.0, 1.0, 1.0, 1.0, 1.0, 1.0, 1.0, 1.0, 1.0, 1.0, 1.0, 1.0, 1.0, 1.0, 1.0, 1.0, 1.0, 1.0, 1.0, 1.0, 1.0, 1.0, 1.0, 1.0, 1.0, 1.0, 1.0, 1.0, 1.0, 1.0, 1.0, 1.0, 1.0, 1.0, 1.0, 1.0, 1.0, 1.0, 1.0, 1.0, 1.0, 1.0, 1.0, 1.0, 1.0, 1.0, 1.0, 1.0, 1.0, 1.0, 1.0, 1.0, 1.0, 1.0, 1.0, 1.0, 1.0, 1.0, 1.0, 1.0, 1.0, 1.0, 1.0, 1.0, 1.0, 1.0, 1.0, 1.0, 1.0, 1.0, 1.0, 1.0, 1.0, 1.0, 1.0, 1.0, 1.0, 1.0, 1.0, 1.0, 1.0, 1.0, 1.0, 1.0, 1.0, 1.0, 1.0, 1.0, 1.0, 1.0, 1.0, 1.0, 1.0, 1.0, 1.0, 1.0, 1.0, 1.0, 1.0, 1.0, 1.0, 1.0, 1.0, 1.0, 1.0, 1.0, 1.0, 1.0, 1.0, 1.0, 1.0, 1.0, 1.0, 1.0, 1.0, 1.0, 1.0, 1.0, 1.0, 1.0, 1.0, 1.0, 1.0, 1.0, 1.0, 1.0, 1.0, 1.0, 1.0, 1.0, 1.0, 1.0, 1.0, 1.0, 1.0, 1.0, 1.0, 1.0, 1.0, 1.0, 1.0, 1.0, 1.0, 1.0, 1.0, 1.0, 1.0, 1.0, 1.0, 1.0, 1.0, 1.0, 1.0, 1.0, 1.0, 1.0, 1.0, 1.0, 1.0, 1.0, 1.0, 1.0, 1.0, 1.0, 1.0, 1.0, 1.0, 1.0, 1.0, 1.0, 1.0, 1.0, 1.0, 1.0, 1.0, 1.0, 1.0, 1.0, 1.0, 1.0, 1.0, 1.0, 1.0, 1.0, 1.0, 1.0, 1.0, 1.0, 1.0, 1.0, 1.0, 1.0, 1.0, 1.0, 1.0, 1.0, 1.0, 1.0, 1.0, 1.0, 1.0, 1.0, 1.0, 1.0, 1.0, 1.0, 1.0, 1.0, 1.0, 1.0, 1.0, 1.0, 1.0, 1.0, 1.0, 1.0, 1.0, 1.0, 1.0, 1.0, 1.0, 1.0, 1.0, 1.0, 1.0, 1.0, 1.0, 1.0, 1.0, 1.0, 1.0, 1.0, 1.0, 1.0, 1.0, 1.0, 1.0, 1.0, 1.0, 1.0, 1.0, 1.0, 1.0, 1.0, 1.0, 1.0, 1.0, 1.0, 1.0, 1.0, 1.0, 1.0, 1.0, 1.0, 1.0, 1.0, 1.0, 1.0, 1.0, 1.0, 1.0, 1.0, 1.0, 1.0, 1.0, 1.0, 1.0, 1.0, 1.0, 1.0, 1.0, 1.0, 1.0, 1.0, 1.0, 1.0, 1.0, 1.0, 1.0, 1.0, 1.0, 1.0, 1.0, 1.0, 1.0, 1.0, 1.0, 1.0, 1.0, 1.0, 1.0, 1.0, 1.0, 1.0, 1.0, 1.0, 1.0, 1.0, 1.0, 1.0, 1.0, 1.0, 1.0, 1.0, 1.0, 1.0, 1.0, 1.0, 1.0, 1.0, 1.0, 1.0, 1.0, 1.0, 1.0, 1.0, 1.0, 1.0, 1.0, 1.0, 1.0, 1.0, 1.0, 1.0, 1.0, 1.0, 1.0, 1.0, 1.0, 1.0, 1.0, 1.0, 1.0, 1.0, 1.0, 1.0, 1.0, 1.0, 1.0, 1.0, 1.0, 1.0, 1.0, 1.0, 1.0, 1.0, 1.0, 1.0, 1.0, 1.0, 1.0, 1.0, 1.0, 1.0, 1.0, 1.0, 1.0, 1.0, 1.0, 1.0, 1.0, 1.0, 1.0, 1.0, 1.0, 1.0, 1.0, 1.0, 1.0, 1.0, 1.0, 1.0, 1.0, 1.0, 1.0, 1.0, 1.0, 1.0, 1.0, 1.0, 1.0, 1.0, 1.0, 1.0, 1.0, 1.0, 1.0, 1.0, 1.0, 1.0, 1.0, 1.0, 1.0, 1.0, 1.0, 1.0, 1.0, 1.0, 1.0, 1.0, 1.0, 1.0, 1.0, 1.0, 1.0, 1.0, 1.0, 1.0, 1.0, 1.0, 1.0, 1.0, 1.0, 1.0, 1.0, 1.0, 1.0, 1.0, 1.0, 1.0, 1.0, 1.0, 1.0, 1.0, 1.0, 1.0, 1.0, 1.0, 1.0, 1.0, 1.0, 1.0, 1.0, 1.0, 1.0, 1.0, 1.0, 1.0, 1.0, 1.0, 1.0, 1.0, 1.0, 1.0, 1.0, 1.0, 1.0, 1.0, 1.0, 1.0, 1.0, 1.0, 1.0, 1.0, 1.0, 1.0, 1.0, 1.0, 1.0, 1.0, 1.0, 1.0, 1.0, 1.0, 1.0, 1.0, 1.0, 1.0, 1.0, 1.0, 1.0, 1.0, 1.0, 1.0, 1.0, 1.0, 1.0, 1.0, 1.0, 1.0, 1.0, 1.0, 1.0, 1.0, 1.0, 1.0, 1.0, 1.0, 1.0, 1.0, 1.0, 1.0, 1.0, 1.0, 1.0, 1.0, 1.0, 1.0, 1.0, 1.0, 1.0, 1.0, 1.0, 1.0, 1.0, 1.0, 1.0, 1.0, 1.0, 1.0, 1.0, 1.0, 1.0, 1.0, 1.0, 1.0, 1.0, 1.0, 1.0, 1.0, 1.0, 1.0, 1.0, 1.0, 1.0, 1.0, 1.0, 1.0, 1.0, 1.0, 1.0, 1.0, 1.0, 1.0, 1.0, 1.0, 1.0, 1.0, 1.0, 1.0, 1.0, 1.0, 1.0, 1.0, 1.0, 1.0, 1.0, 1.0, 1.0, 1.0, 1.0, 1.0, 1.0, 1.0, 1.0, 1.0, 1.0, 1.0, 1.0, 1.0, 1.0, 1.0, 1.0, 1.0, 1.0, 1.0, 1.0, 1.0, 1.0, 1.0, 1.0, 1.0, 1.0, 1.0, 1.0, 1.0, 1.0, 1.0, 1.0, 1.0, 1.0, 1.0, 1.0, 1.0, 1.0, 1.0, 1.0, 1.0, 1.0, 1.0, 1.0, 1.0, 1.0, 1.0, 1.0, 1.0, 1.0, 1.0, 1.0, 1.0, 1.0, 1.0, 1.0, 1.0, 1.0, 1.0, 1.0, 1.0, 1.0, 1.0, 1.0, 1.0, 1.0, 1.0, 1.0, 1.0, 1.0, 1.0, 1.0, 1.0, 1.0, 1.0, 1.0, 1.0, 1.0, 1.0, 1.0])
me_sphere.materials.append(mat_material)
me_sphere.use_remesh_preserve_volume = False
me_sphere.use_remesh_preserve_attributes = False
me_sphere.use_mirror_vertex_groups = False
me_sphere.update()
arm_armature_001 = bpy.data.armatures.new('Armature.001')  # bones are not reproduced

# ---- objects
ob_armature = bpy.data.objects.new('Armature', arm_armature_001)
ob_sphere = bpy.data.objects.new('Sphere', me_sphere)
ob_lamp = bpy.data.objects.new('Lamp', light_lamp)
ob_camera = bpy.data.objects.new('Camera', cam_camera)

# ---- transforms, parenting, visibility, modifiers, constraints
ob_armature.location = (0.0, 0.0, 0.0)
ob_armature.show_in_front = True
ob_armature.lineart.crease_threshold = 0.0
ob_sphere.parent = ob_armature
ob_sphere.location = (0.0, 0.0, 0.0)
ob_sphere.lineart.crease_threshold = 0.0
_vg = ob_sphere.vertex_groups.new(name='Body')
_vg = ob_sphere.vertex_groups.new(name='Cloth')
_vg.add([0, 1, 2, 3, 4, 5, 6, 7, 8, 9, 10, 11, 12, 13, 14, 15, 16, 17, 18, 19, 20, 21, 22, 23, 24, 25, 26, 27, 28, 29, 30, 31, 32, 33, 34, 35, 36, 37, 38, 39, 40, 41, 42, 43, 44, 45, 46, 47, 48, 49, 50, 51, 52, 53, 54, 55, 56, 57, 58, 59, 60, 61, 62, 63, 64, 65, 66, 67, 68, 69, 70, 71, 72, 73, 74, 75, 76, 77, 78, 79, 80, 81, 82, 83, 84, 85, 86, 87, 88, 89, 90, 91, 92, 93, 94, 95, 96, 97, 98, 99, 100, 101, 102, 103, 104, 105, 106, 107, 108, 109, 110, 111, 112, 113, 114, 115, 116, 117, 118, 119, 120, 121, 122, 123, 124, 125, 126, 127, 128, 129, 130, 131, 132, 133, 134, 135, 136, 137, 138, 139, 140, 141, 142, 143, 144, 145, 146, 147, 148, 149, 150, 151, 152, 153, 154, 155, 156, 157, 158, 159, 160, 161, 162, 163, 164, 165, 166, 167, 168, 169, 170, 171, 172, 173, 174, 175, 176, 177, 178, 179, 180, 181, 182, 183, 184, 185, 186, 187, 188, 189, 190, 191, 192, 193, 194, 195, 196, 197, 198, 199, 200, 201, 202, 203, 204, 205, 206, 207, 208, 209, 210, 211, 212, 213, 214, 215, 216, 217, 218, 219, 220, 221, 222, 223, 224, 225, 226, 227, 228, 229, 230, 231, 232, 233, 234, 235, 236, 237, 238, 239, 240, 241, 242, 243, 244, 245, 246, 247, 248, 249, 250, 251, 252, 253, 254, 255, 256, 257, 258, 259, 260, 261, 262, 263, 264, 265, 266, 267], 1.0, 'REPLACE')
_vg = ob_sphere.vertex_groups.new(name='Bone')
for _i, _w in zip([0, 1, 2, 21, 22, 23, 28, 29, 30, 31, 32, 36, 37, 38, 39, 40, 43, 44, 45, 46, 47, 48, 49, 50, 51, 52, 53, 54, 55, 56, 57, 58, 59, 60, 61, 62, 63, 64, 65, 66, 67, 68, 69, 80, 88, 89, 90, 95, 96, 97, 98, 99, 100, 104, 105, 106, 107, 108, 112, 113, 114, 115, 116, 117, 118, 119, 120, 122, 123, 124, 125, 126, 127, 128, 129, 130, 131, 132, 133, 134, 149, 155, 156, 157, 158, 163, 164, 165, 166, 167, 171, 172, 173, 174, 175, 178, 179, 180, 181, 182, 183, 184, 185, 186, 187, 188, 189, 190, 191, 192, 193, 194, 195, 196, 197, 198, 199, 200, 201, 202, 203, 217, 224, 225, 226, 227, 231, 232, 233, 234, 235, 239, 240, 241, 242, 243, 244, 246, 247, 248, 249, 250, 251, 252, 253, 254, 255, 256, 257, 258, 259, 260, 261, 262, 263, 264, 265, 266, 267], [0.3142, 0.3549, 0.4438, 0.008417, 0.1512, 0.04949, 0.07772, 0.1724, 0.4627, 0.3336, 0.02175, 0.214, 0.513, 0.3302, 0.2068, 0.05025, 0.008002, 0.1053, 0.2105, 0.3237, 0.4883, 0.1436, 0.05783, 0.04363, 0.08949, 0.09327, 0.02219, 0.5913, 0.4876, 0.4152, 0.3727, 0.2876, 0.3161, 0.4277, 0.5756, 0.593, 0.5868, 0.5311, 0.5005, 0.5284, 0.3194, 0.4203, 0.4429, 0.02774, 0.1966, 0.2632, 0.08275, 0.02887, 0.1383, 0.5092, 0.4566, 0.4383, 0.09423, 0.007835, 0.4575, 0.3373, 0.2912, 0.1075, 0.05889, 0.1616, 0.3112, 0.3064, 0.2518, 0.085, 0.03965, 0.05697, 0.1149, 0.5699, 0.4464, 0.4137, 0.2752, 0.3004, 0.3546, 0.4507, 0.5688, 0.5953, 0.5769, 0.6022, 0.5, 0.5261, 0.007189, 0.0122, 0.06255, 0.4352, 0.154, 0.1576, 0.4861, 0.4219, 0.2288, 0.02281, 0.1502, 0.3542, 0.2921, 0.2232, 0.08233, 0.04357, 0.09171, 0.1139, 0.5658, 0.4271, 0.2526, 0.1615, 0.137, 0.1691, 0.3551, 0.5335, 0.5385, 0.4997, 0.4299, 0.4253, 0.479, 0.597, 0.6043, 0.6115, 0.5657, 0.5415, 0.5473, 0.0003507, 0.0825, 0.4474, 0.4824, 0.1009, 0.04384, 0.4311, 0.3978, 0.0001581, 0.05565, 0.425, 0.4133, 0.3731, 0.09231, 0.06539, 0.253, 0.3131, 0.2727, 0.1547, 0.02773, 0.001549, 0.07347, 0.09349, 0.5452, 0.3375, 0.2115, 0.1281, 0.1546, 0.2284, 0.3786, 0.5538, 0.5465, 0.5092, 0.4554, 0.4196, 0.4472, 0.4752, 0.6041, 0.6092, 0.6119, 0.5458, 0.5495]): _vg.add([_i], _w, 'REPLACE')
_vg = ob_sphere.vertex_groups.new(name='Bone.001')
for _i, _w in zip([0, 1, 2, 25, 26, 27, 30, 31, 32, 33, 34, 35, 36, 37, 38, 39, 40, 41, 42, 43, 44, 45, 46, 47, 48, 49, 50, 51, 52, 53, 54, 55, 56, 57, 58, 59, 60, 61, 62, 63, 64, 65, 66, 67, 68, 69, 92, 93, 94, 95, 97, 98, 99, 100, 101, 102, 103, 104, 105, 106, 107, 108, 109, 110, 111, 112, 113, 114, 115, 116, 117, 118, 119, 120, 122, 123, 124, 125, 126, 127, 128, 129, 130, 131, 132, 133, 134, 157, 158, 159, 160, 161, 162, 163, 164, 165, 166, 167, 168, 169, 170, 171, 172, 173, 174, 175, 176, 177, 178, 179, 180, 181, 182, 183, 184, 185, 186, 187, 188, 189, 190, 191, 192, 193, 194, 195, 196, 197, 198, 199, 202, 203, 225, 226, 228, 229, 230, 231, 232, 233, 234, 235, 236, 237, 238, 239, 240, 241, 242, 243, 244, 245, 246, 247, 248, 249, 250, 251, 252, 253, 254, 255, 256, 257, 258, 259, 260, 261, 262, 263, 264, 265, 266, 267], [0.1493, 0.1521, 0.09436, 0.07144, 0.08304, 0.06264, 0.09121, 0.1393, 0.3528, 0.7455, 0.7679, 0.6012, 0.1422, 0.09127, 0.2121, 0.4612, 0.8179, 0.9567, 0.9643, 0.8502, 0.5238, 0.2972, 0.1401, 0.2405, 0.7323, 0.889, 0.894, 0.7435, 0.2252, 0.09875, 0.1671, 0.236, 0.3994, 0.4427, 0.4933, 0.4516, 0.2836, 0.2218, 0.2399, 0.258, 0.2949, 0.305, 0.2698, 0.1551, 0.1274, 0.06833, 0.04087, 0.08759, 0.077, 0.02305, 0.07689, 0.09241, 0.1078, 0.1792, 0.6547, 0.7827, 0.7296, 0.09916, 0.1132, 0.1648, 0.3024, 0.6748, 0.9132, 0.9717, 0.9309, 0.7062, 0.3667, 0.1459, 0.157, 0.5542, 0.8404, 0.9073, 0.8562, 0.5624, 0.1774, 0.3317, 0.418, 0.4424, 0.4849, 0.3775, 0.249, 0.2189, 0.2261, 0.2595, 0.2495, 0.3122, 0.2799, 0.04128, 0.01645, 0.07044, 0.2242, 0.2489, 0.1734, 0.05124, 0.03177, 0.1667, 0.3913, 0.7018, 0.9193, 0.9272, 0.7771, 0.3875, 0.2031, 0.1895, 0.3677, 0.8031, 0.948, 0.9564, 0.8385, 0.4277, 0.2807, 0.1407, 0.246, 0.5929, 0.7278, 0.7331, 0.6193, 0.2487, 0.2235, 0.2827, 0.3268, 0.3712, 0.3577, 0.277, 0.222, 0.2246, 0.2353, 0.268, 0.2764, 0.2649, 0.02613, 0.1068, 0.05443, 0.02776, 0.1538, 0.2629, 0.2462, 0.07343, 0.03927, 0.1391, 0.2328, 0.5479, 0.8596, 0.9362, 0.887, 0.5672, 0.2857, 0.1655, 0.2621, 0.619, 0.9037, 0.962, 0.92, 0.6932, 0.2967, 0.1663, 0.4414, 0.6629, 0.757, 0.6895, 0.4547, 0.1958, 0.2123, 0.2544, 0.3176, 0.3485, 0.3745, 0.3229, 0.26, 0.222, 0.2329, 0.2386, 0.2789, 0.2688]): _vg.add([_i], _w, 'REPLACE')
_vg = ob_sphere.vertex_groups.new(name='Bone.002')
for _i, _w in zip([0, 1, 2, 15, 16, 17, 22, 23, 24, 25, 26, 30, 31, 32, 33, 34, 38, 39, 40, 46, 47, 48, 54, 55, 56, 57, 61, 62, 63, 67, 68, 69, 82, 83, 84, 89, 90, 91, 92, 93, 94, 98, 99, 100, 101, 102, 106, 107, 108, 109, 114, 115, 116, 117, 122, 123, 124, 129, 130, 131, 150, 151, 152, 157, 158, 159, 160, 161, 165, 166, 167, 168, 173, 174, 175, 181, 182, 183, 184, 188, 189, 190, 194, 195, 196, 217, 219, 220, 221, 225, 226, 227, 228, 229, 230, 233, 234, 235, 236, 241, 242, 243, 244, 249, 250, 251, 256, 257, 258, 263, 264], [0.3911, 0.3396, 0.2174, 0.0009646, 0.05331, 0.03691, 0.0627, 0.2501, 0.6711, 0.2997, 0.06052, 0.2243, 0.4352, 0.5737, 0.1604, 0.0348, 0.3413, 0.2712, 0.1114, 0.44, 0.2066, 0.07947, 0.1222, 0.104, 0.06434, 0.01326, 0.06408, 0.04304, 0.01047, 0.3715, 0.2697, 0.1756, 0.03667, 0.05606, 3.003e-05, 0.07627, 0.07676, 0.6171, 0.5533, 0.1319, 0.002572, 0.214, 0.2884, 0.6922, 0.271, 0.07409, 0.3618, 0.3155, 0.1841, 0.05119, 0.4025, 0.4684, 0.1348, 0.02753, 0.1257, 0.08445, 0.03756, 0.07083, 0.05295, 0.02938, 0.07726, 0.1792, 0.09002, 0.1647, 0.6268, 0.851, 0.5011, 0.07871, 0.2675, 0.3145, 0.2366, 0.04394, 0.4215, 0.3555, 0.08763, 0.1945, 0.1396, 0.07285, 0.005895, 0.07882, 0.0537, 0.01252, 0.05299, 0.04536, 0.0132, 0.01481, 0.1523, 0.1569, 0.03051, 0.1546, 0.2563, 0.9078, 0.6872, 0.1818, 0.01171, 0.2738, 0.2845, 0.3269, 0.1005, 0.3912, 0.3891, 0.1851, 0.03074, 0.1717, 0.107, 0.03517, 0.08555, 0.06399, 0.03502, 0.04857, 0.02419]): _vg.add([_i], _w, 'REPLACE')
_vg = ob_sphere.vertex_groups.new(name='Bone.003')
for _i, _w in zip([0, 26, 27, 28, 29, 34, 35, 36, 37, 43, 44, 45, 46, 47, 48, 49, 50, 51, 52, 53, 54, 55, 56, 57, 58, 59, 60, 61, 62, 63, 64, 65, 66, 88, 94, 95, 96, 97, 103, 104, 105, 111, 112, 113, 114, 115, 116, 117, 118, 119, 120, 121, 122, 123, 124, 125, 126, 127, 128, 129, 130, 131, 132, 133, 134, 154, 155, 156, 161, 162, 163, 164, 170, 171, 172, 178, 179, 180, 181, 182, 183, 184, 185, 186, 187, 188, 189, 190, 191, 192, 193, 194, 195, 196, 197, 198, 199, 201, 202, 203, 222, 223, 224, 229, 230, 231, 232, 238, 239, 240, 242, 246, 247, 248, 249, 250, 251, 252, 253, 254, 255, 256, 257, 258, 259, 260, 261, 262, 263, 264, 265, 266, 267], [0.002947, 0.03552, 0.1704, 0.1723, 0.07111, 0.01987, 0.2587, 0.5263, 0.2059, 0.09654, 0.3283, 0.4146, 0.0232, 0.04862, 0.02313, 0.007877, 0.04912, 0.1568, 0.6737, 0.8537, 0.1067, 0.1624, 0.1147, 0.1492, 0.201, 0.219, 0.2792, 0.1318, 0.1157, 0.1214, 0.1524, 0.1781, 0.1886, 0.06384, 0.08722, 0.1952, 0.1067, 0.1731, 0.0916, 0.8319, 0.2935, 0.02474, 0.2057, 0.4106, 0.008505, 0.02482, 0.04531, 0.01261, 0.02035, 0.07755, 0.3126, 0.9922, 0.1139, 0.1294, 0.1199, 0.2602, 0.1988, 0.2566, 0.2917, 0.1342, 0.1201, 0.1196, 0.1241, 0.169, 0.1799, 0.05601, 0.05495, 0.01272, 0.05883, 0.4279, 0.5359, 0.1391, 0.1427, 0.3902, 0.312, 0.102, 0.457, 0.5666, 0.07666, 0.1754, 0.0748, 0.0793, 0.1164, 0.201, 0.3893, 0.1562, 0.1197, 0.1384, 0.1776, 0.2017, 0.2328, 0.1225, 0.1184, 0.1179, 0.144, 0.1653, 0.1734, 0.015, 0.1136, 0.2138, 0.01221, 0.06067, 0.02974, 0.001645, 0.148, 0.592, 0.2407, 0.052, 0.3175, 0.367, 0.000947, 0.03895, 0.217, 0.5803, 0.1016, 0.1047, 0.0785, 0.09739, 0.1439, 0.3076, 0.4198, 0.1395, 0.1286, 0.1261, 0.1697, 0.1879, 0.2166, 0.2549, 0.1194, 0.1167, 0.1228, 0.1555, 0.1661]): _vg.add([_i], _w, 'REPLACE')
_vg = ob_sphere.vertex_groups.new(name='Bone.004')
for _i, _w in zip([9, 16, 17, 18, 19, 24, 25, 26, 27, 28, 33, 34, 35, 76, 83, 84, 85, 86, 92, 93, 94, 95, 101, 102, 103, 144, 145, 151, 152, 153, 154, 155, 159, 160, 161, 162, 163, 169, 170, 212, 213, 214, 220, 221, 222, 223, 228, 229, 230, 231, 238], [0.00142, 0.005148, 0.1011, 0.1097, 0.0355, 0.05828, 0.4103, 0.5705, 0.3674, 0.05261, 0.06396, 0.1284, 0.08448, 0.006137, 0.05819, 0.1263, 0.06259, 0.006835, 0.1698, 0.548, 0.515, 0.1341, 0.02997, 0.1052, 0.1242, 0.04324, 0.04057, 0.04722, 0.2604, 0.3394, 0.1309, 0.01441, 0.005328, 0.2031, 0.5293, 0.2214, 0.02404, 0.008622, 0.01794, 0.01049, 0.05417, 0.008376, 0.1197, 0.3266, 0.1997, 0.0701, 0.09405, 0.4607, 0.4704, 0.093, 0.01757]): _vg.add([_i], _w, 'REPLACE')
_vg = ob_sphere.vertex_groups.new(name='Bone.005')
for _i, _w in zip([3, 4, 5, 6, 7, 8, 9, 10, 11, 12, 13, 15, 16, 17, 18, 19, 20, 21, 25, 26, 27, 28, 29, 35, 36, 37, 44, 45, 70, 71, 72, 73, 74, 75, 76, 77, 78, 79, 80, 82, 83, 84, 85, 86, 87, 88, 92, 93, 94, 95, 96, 97, 105, 113, 135, 136, 137, 138, 139, 140, 141, 142, 143, 144, 145, 146, 147, 148, 151, 152, 153, 154, 155, 156, 161, 162, 163, 164, 171, 172, 180, 200, 201, 202, 203, 204, 205, 206, 207, 208, 209, 210, 211, 212, 213, 214, 215, 216, 219, 220, 221, 222, 223, 224, 229, 230, 231, 232, 239, 240], [0.5108, 0.4722, 0.4479, 0.09962, 0.1773, 0.3689, 0.4842, 0.5229, 0.791, 0.8866, 0.9121, 0.02065, 0.1129, 0.2982, 0.6171, 0.8608, 0.9183, 0.929, 0.07819, 0.1457, 0.3344, 0.6612, 0.7244, 0.007354, 0.09562, 0.1777, 0.01089, 0.06599, 0.544, 0.4846, 0.468, 0.1127, 0.2313, 0.447, 0.4729, 0.6182, 0.8534, 0.9009, 0.9174, 0.0614, 0.2017, 0.4881, 0.7987, 0.8955, 0.9305, 0.7093, 0.04999, 0.1053, 0.2219, 0.5713, 0.7081, 0.2294, 0.1212, 0.04839, 0.2993, 0.4001, 0.491, 0.5187, 0.737, 0.8449, 0.06197, 0.08433, 0.2319, 0.4388, 0.5645, 0.8495, 0.9204, 0.9292, 0.06276, 0.239, 0.3225, 0.7207, 0.8544, 0.8837, 0.05071, 0.1277, 0.2122, 0.3208, 0.0538, 0.1176, 0.01258, 0.9264, 0.8626, 0.3894, 0.185, 0.3377, 0.4685, 0.4815, 0.6136, 0.7909, 0.8652, 0.06433, 0.1334, 0.3631, 0.4678, 0.753, 0.8982, 0.9285, 0.01419, 0.1277, 0.2988, 0.6064, 0.8032, 0.881, 0.02004, 0.07385, 0.1732, 0.268, 0.002865, 0.07988]): _vg.add([_i], _w, 'REPLACE')
_vg = ob_sphere.vertex_groups.new(name='Bone.006')
for _i, _w in zip([0, 1, 2, 3, 4, 5, 6, 7, 8, 9, 10, 11, 12, 13, 14, 15, 16, 17, 18, 19, 20, 22, 23, 24, 25, 26, 27, 30, 31, 38, 39, 46, 67, 68, 69, 70, 71, 72, 73, 74, 75, 76, 77, 78, 79, 81, 82, 83, 84, 85, 86, 89, 90, 91, 92, 93, 94, 98, 99, 100, 106, 107, 114, 115, 135, 136, 137, 138, 139, 140, 141, 142, 143, 144, 145, 146, 147, 148, 149, 150, 151, 152, 153, 154, 157, 158, 159, 160, 161, 165, 166, 173, 174, 200, 204, 205, 206, 207, 208, 209, 210, 211, 212, 213, 214, 215, 216, 217, 218, 219, 220, 221, 222, 223, 225, 226, 227, 228, 229, 233, 234, 241, 242], [0.1182, 0.1362, 0.2359, 0.4623, 0.5006, 0.5264, 0.8837, 0.8034, 0.6023, 0.4728, 0.4394, 0.1864, 0.08947, 0.05709, 0.9548, 0.9283, 0.8004, 0.5458, 0.2405, 0.06494, 0.001867, 0.7686, 0.6781, 0.2142, 0.1291, 0.09326, 0.01952, 0.215, 0.08539, 0.09894, 0.03852, 0.05901, 0.1314, 0.1706, 0.3068, 0.4298, 0.488, 0.5056, 0.8704, 0.7464, 0.516, 0.4834, 0.3524, 0.1241, 0.07233, 0.9559, 0.8778, 0.6757, 0.3448, 0.1136, 0.02933, 0.6343, 0.8282, 0.3187, 0.1738, 0.1032, 0.0642, 0.2292, 0.1591, 0.001886, 0.1192, 0.07362, 0.1105, 0.01073, 0.6788, 0.5748, 0.4786, 0.4525, 0.2398, 0.1318, 0.9212, 0.8949, 0.7256, 0.4863, 0.3714, 0.1182, 0.04746, 0.01317, 0.9521, 0.8854, 0.6969, 0.3893, 0.2774, 0.05626, 0.3499, 0.1809, 0.01713, 0.01858, 0.00778, 0.1331, 0.05546, 0.07136, 0.005949, 0.0004017, 0.6393, 0.5032, 0.4878, 0.3608, 0.1864, 0.1106, 0.9188, 0.8368, 0.5776, 0.4544, 0.2029, 0.07087, 0.02823, 0.8547, 0.9615, 0.7836, 0.5788, 0.3046, 0.1267, 0.01136, 0.3546, 0.3029, 0.02713, 0.02933, 0.01078, 0.162, 0.09945, 0.1062, 0.04926]): _vg.add([_i], _w, 'REPLACE')
_m = ob_sphere.modifiers.new('Armature', 'ARMATURE')
_m.object = ob_armature
ob_lamp.location = (4.076, 1.005, 5.904)
ob_lamp.rotation_euler = (0.6503, 0.05522, 1.866)
ob_lamp.lock_rotations_4d = False
ob_lamp.empty_display_type = 'ARROWS'
ob_lamp.color = (0.0, 0.0, 0.0, 0.0)
ob_lamp.lineart.crease_threshold = 0.0
ob_camera.location = (7.481, -6.508, 5.344)
ob_camera.rotation_euler = (1.109, 0.01082, 0.8149)
ob_camera.lock_rotations_4d = False
ob_camera.empty_display_type = 'ARROWS'
ob_camera.color = (0.0, 0.0, 0.0, 0.0)
ob_camera.display_type = 'WIRE'
ob_camera.lineart.crease_threshold = 0.0

# ---- collection membership
col_collection_1.objects.link(ob_armature)
col_collection_1.objects.link(ob_sphere)
col_collection_1.objects.link(ob_lamp)
col_collection_1.objects.link(ob_camera)

# ---- scene / render settings (as saved in the file)
scene.camera = ob_camera
scene.frame_start = 1; scene.frame_end = 80; scene.frame_set(9)
scene.render.engine = 'BLENDER_EEVEE_NEXT'
scene.render.image_settings.color_mode = 'RGB'
scene.render.image_settings.compression = 90
scene.render.resolution_percentage = 50
scene.render.dither_intensity = 0.0
scene.render.bake_margin = 2
scene.render.bake_bias = 0.0
scene.cycles.use_denoising = False
scene.cycles.samples = 10
scene.cycles.sampling_pattern = 'TABULATED_SOBOL'
scene.cycles.light_sampling_threshold = 0.0
scene.cycles.use_adaptive_sampling = False
scene.cycles.use_light_tree = False
scene.cycles.blur_glossy = 0.0
scene.cycles.volume_bounces = 1
scene.cycles.pixel_filter_type = 'GAUSSIAN'
scene.cycles.sample_clamp_indirect = 0.0
scene.view_settings.view_transform = 'Standard'
bpy.context.view_layer.update()
